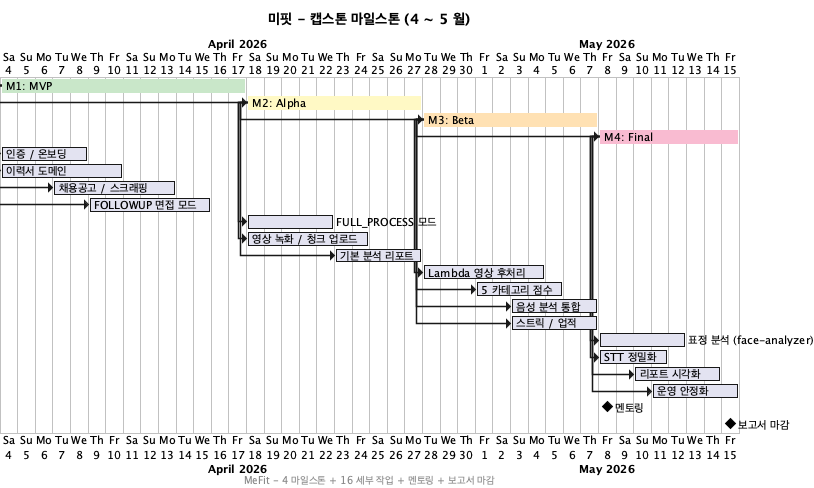

The diagram above was rendered by PlantUML. Its source (embedded in the PNG):
@startgantt
title 미핏 - 캡스톤 마일스톤 (4 ~ 5 월)

skinparam backgroundColor #FEFEFE
skinparam defaultFontSize 11

Project starts 2026-04-04

' Sprint 정의
[M1: MVP] lasts 14 days
[M1: MVP] is colored in #C8E6C9

[M2: Alpha] lasts 10 days
[M2: Alpha] starts 14 days after [M1: MVP]'s start
[M2: Alpha] is colored in #FFF9C4

[M3: Beta] lasts 10 days
[M3: Beta] starts 10 days after [M2: Alpha]'s start
[M3: Beta] is colored in #FFE0B2

[M4: Final] lasts 8 days
[M4: Final] starts 10 days after [M3: Beta]'s start
[M4: Final] is colored in #F8BBD0

' 세부 작업
[인증 / 온보딩] lasts 5 days
[인증 / 온보딩] starts at [M1: MVP]'s start

[이력서 도메인] lasts 7 days
[이력서 도메인] starts at [M1: MVP]'s start

[채용공고 / 스크래핑] lasts 7 days
[채용공고 / 스크래핑] starts 3 days after [M1: MVP]'s start

[FOLLOWUP 면접 모드] lasts 7 days
[FOLLOWUP 면접 모드] starts 5 days after [M1: MVP]'s start

[FULL_PROCESS 모드] lasts 5 days
[FULL_PROCESS 모드] starts at [M2: Alpha]'s start

[영상 녹화 / 청크 업로드] lasts 7 days
[영상 녹화 / 청크 업로드] starts at [M2: Alpha]'s start

[기본 분석 리포트] lasts 5 days
[기본 분석 리포트] starts 5 days after [M2: Alpha]'s start

[Lambda 영상 후처리] lasts 7 days
[Lambda 영상 후처리] starts at [M3: Beta]'s start

[5 카테고리 점수] lasts 5 days
[5 카테고리 점수] starts 3 days after [M3: Beta]'s start

[음성 분석 통합] lasts 5 days
[음성 분석 통합] starts 5 days after [M3: Beta]'s start

[스트릭 / 업적] lasts 5 days
[스트릭 / 업적] starts 5 days after [M3: Beta]'s start

[표정 분석 (face-analyzer)] lasts 5 days
[표정 분석 (face-analyzer)] starts at [M4: Final]'s start

[STT 정밀화] lasts 4 days
[STT 정밀화] starts at [M4: Final]'s start

[리포트 시각화] lasts 5 days
[리포트 시각화] starts 2 days after [M4: Final]'s start

[운영 안정화] lasts 5 days
[운영 안정화] starts 3 days after [M4: Final]'s start

[멘토링] happens at 2026-05-08
[보고서 마감] happens at 2026-05-15

footer MeFit - 4 마일스톤 + 16 세부 작업 + 멘토링 + 보고서 마감
@endgantt